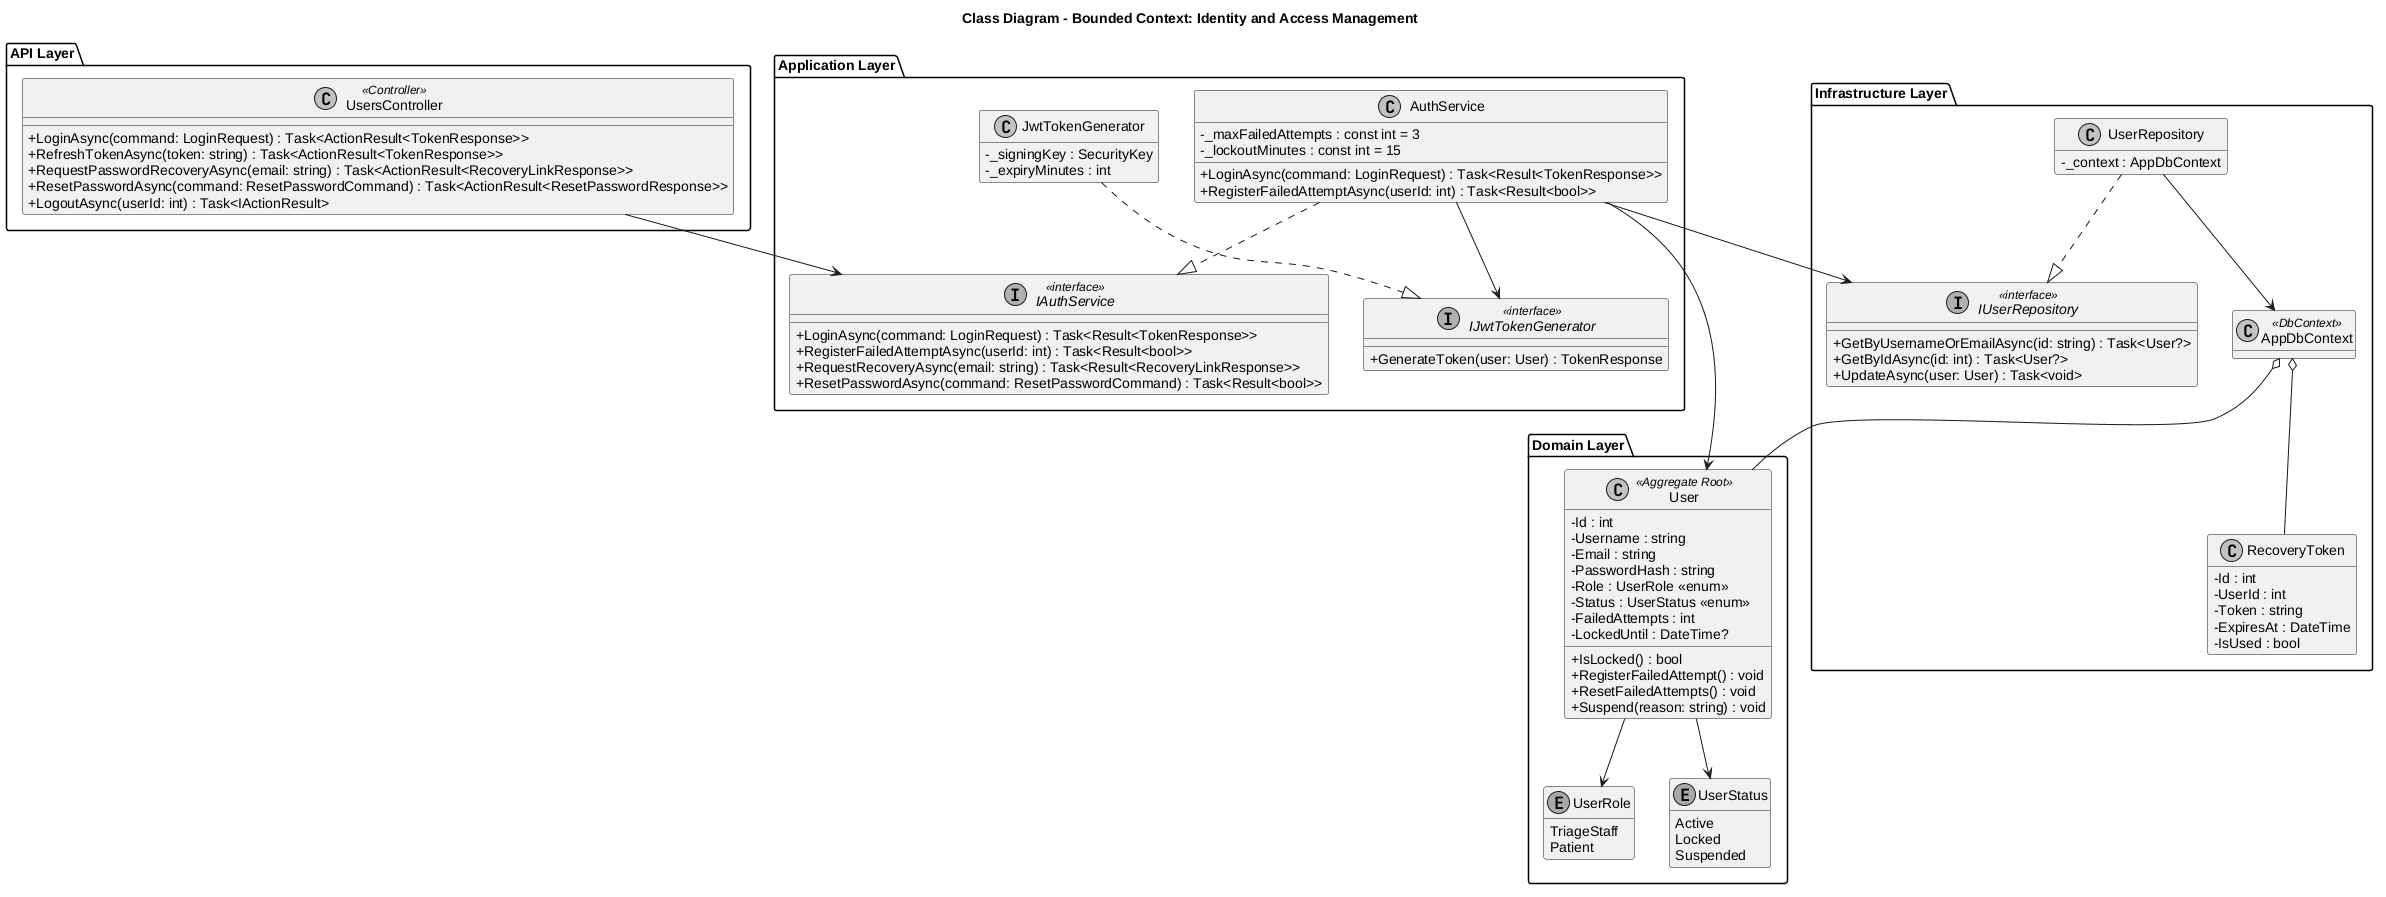

The diagram above was rendered by PlantUML. Its source (embedded in the PNG):
@startuml IAM
title Class Diagram - Bounded Context: Identity and Access Management
skinparam monochrome true
skinparam shadowing false
skinparam classAttributeIconSize 0
hide empty methods

package "API Layer" {
  class UsersController <<Controller>> {
    +LoginAsync(command: LoginRequest) : Task<ActionResult<TokenResponse>>
    +RefreshTokenAsync(token: string) : Task<ActionResult<TokenResponse>>
    +RequestPasswordRecoveryAsync(email: string) : Task<ActionResult<RecoveryLinkResponse>>
    +ResetPasswordAsync(command: ResetPasswordCommand) : Task<ActionResult<ResetPasswordResponse>>
    +LogoutAsync(userId: int) : Task<IActionResult>
  }
}

package "Application Layer" {
  interface IAuthService <<interface>> {
    +LoginAsync(command: LoginRequest) : Task<Result<TokenResponse>>
    +RegisterFailedAttemptAsync(userId: int) : Task<Result<bool>>
    +RequestRecoveryAsync(email: string) : Task<Result<RecoveryLinkResponse>>
    +ResetPasswordAsync(command: ResetPasswordCommand) : Task<Result<bool>>
  }
  class AuthService {
    -_maxFailedAttempts : const int = 3
    -_lockoutMinutes : const int = 15
    +LoginAsync(command: LoginRequest) : Task<Result<TokenResponse>>
    +RegisterFailedAttemptAsync(userId: int) : Task<Result<bool>>
  }
  interface IJwtTokenGenerator <<interface>> {
    +GenerateToken(user: User) : TokenResponse
  }
  class JwtTokenGenerator {
    -_signingKey : SecurityKey
    -_expiryMinutes : int
  }
}

package "Domain Layer" {
  class User <<Aggregate Root>> {
    -Id : int
    -Username : string
    -Email : string
    -PasswordHash : string
    -Role : UserRole <<enum>>
    -Status : UserStatus <<enum>>
    -FailedAttempts : int
    -LockedUntil : DateTime?
    +IsLocked() : bool
    +RegisterFailedAttempt() : void
    +ResetFailedAttempts() : void
    +Suspend(reason: string) : void
  }
  enum UserRole {
    TriageStaff
    Patient
  }
  enum UserStatus {
    Active
    Locked
    Suspended
  }
}

package "Infrastructure Layer" {
  interface IUserRepository <<interface>> {
    +GetByUsernameOrEmailAsync(id: string) : Task<User?>
    +GetByIdAsync(id: int) : Task<User?>
    +UpdateAsync(user: User) : Task<void>
  }
  class UserRepository {
    -_context : AppDbContext
  }
  class RecoveryToken {
    -Id : int
    -UserId : int
    -Token : string
    -ExpiresAt : DateTime
    -IsUsed : bool
  }
  class AppDbContext <<DbContext>> {
  }
}

UsersController --> IAuthService
AuthService ..|> IAuthService
AuthService --> IJwtTokenGenerator
JwtTokenGenerator ..|> IJwtTokenGenerator
AuthService --> User
User --> UserRole
User --> UserStatus
AuthService --> IUserRepository
UserRepository ..|> IUserRepository
UserRepository --> AppDbContext
AppDbContext o-- User
AppDbContext o-- RecoveryToken
@enduml